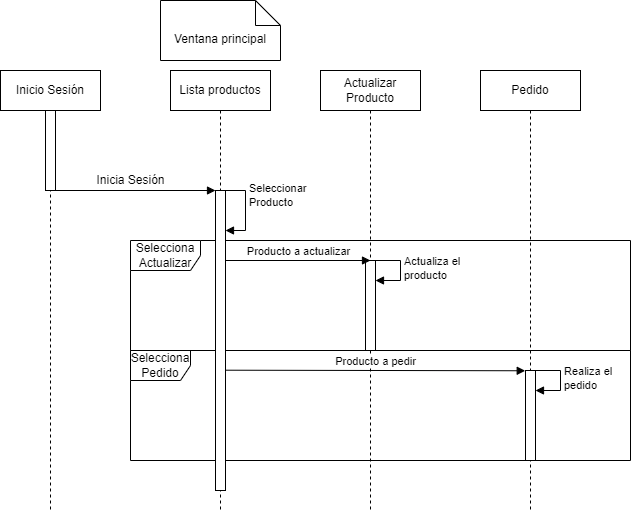

The diagram above was exported from draw.io. Its source (the exported page's mxGraphModel, read from the mxfile embedded in the PNG):
<mxGraphModel dx="1886" dy="796" grid="1" gridSize="10" guides="1" tooltips="1" connect="1" arrows="1" fold="1" page="1" pageScale="1" pageWidth="827" pageHeight="1169" math="0" shadow="0">
  <root>
    <mxCell id="BS-3GRlpu1GH2ArPFLtB-0" />
    <mxCell id="BS-3GRlpu1GH2ArPFLtB-1" parent="BS-3GRlpu1GH2ArPFLtB-0" />
    <mxCell id="BS-3GRlpu1GH2ArPFLtB-14" value="Selecciona&lt;br&gt;Pedido" style="shape=umlFrame;whiteSpace=wrap;html=1;" parent="BS-3GRlpu1GH2ArPFLtB-1" vertex="1">
      <mxGeometry x="229" y="400" width="500" height="110" as="geometry" />
    </mxCell>
    <mxCell id="BS-3GRlpu1GH2ArPFLtB-13" value="Selecciona Actualizar" style="shape=umlFrame;whiteSpace=wrap;html=1;width=70;height=30;" parent="BS-3GRlpu1GH2ArPFLtB-1" vertex="1">
      <mxGeometry x="229" y="290" width="500" height="110" as="geometry" />
    </mxCell>
    <mxCell id="BS-3GRlpu1GH2ArPFLtB-2" value="Inicio Sesión" style="shape=umlLifeline;perimeter=lifelinePerimeter;whiteSpace=wrap;html=1;container=1;collapsible=0;recursiveResize=0;outlineConnect=0;rounded=0;" parent="BS-3GRlpu1GH2ArPFLtB-1" vertex="1">
      <mxGeometry x="99" y="120" width="100" height="440" as="geometry" />
    </mxCell>
    <mxCell id="BS-3GRlpu1GH2ArPFLtB-6" value="" style="html=1;points=[];perimeter=orthogonalPerimeter;rounded=0;" parent="BS-3GRlpu1GH2ArPFLtB-2" vertex="1">
      <mxGeometry x="45" y="40" width="10" height="80" as="geometry" />
    </mxCell>
    <mxCell id="BS-3GRlpu1GH2ArPFLtB-7" value="" style="html=1;verticalAlign=bottom;endArrow=block;rounded=0;strokeColor=default;" parent="BS-3GRlpu1GH2ArPFLtB-2" source="BS-3GRlpu1GH2ArPFLtB-2" edge="1">
      <mxGeometry width="80" relative="1" as="geometry">
        <mxPoint x="58.02380952380963" y="120" as="sourcePoint" />
        <mxPoint x="215" y="120" as="targetPoint" />
      </mxGeometry>
    </mxCell>
    <mxCell id="BS-3GRlpu1GH2ArPFLtB-3" value="Lista productos" style="shape=umlLifeline;perimeter=lifelinePerimeter;whiteSpace=wrap;html=1;container=1;collapsible=0;recursiveResize=0;outlineConnect=0;rounded=0;" parent="BS-3GRlpu1GH2ArPFLtB-1" vertex="1">
      <mxGeometry x="269" y="120" width="100" height="440" as="geometry" />
    </mxCell>
    <mxCell id="BS-3GRlpu1GH2ArPFLtB-8" value="" style="html=1;points=[];perimeter=orthogonalPerimeter;rounded=0;" parent="BS-3GRlpu1GH2ArPFLtB-3" vertex="1">
      <mxGeometry x="45" y="120" width="10" height="300" as="geometry" />
    </mxCell>
    <mxCell id="BS-3GRlpu1GH2ArPFLtB-11" value="Seleccionar&lt;br&gt;Producto" style="edgeStyle=orthogonalEdgeStyle;html=1;align=left;spacingLeft=2;endArrow=block;rounded=0;entryX=1;entryY=0;strokeColor=default;" parent="BS-3GRlpu1GH2ArPFLtB-3" edge="1">
      <mxGeometry relative="1" as="geometry">
        <mxPoint x="45" y="140" as="sourcePoint" />
        <Array as="points">
          <mxPoint x="45" y="120" />
          <mxPoint x="75" y="120" />
          <mxPoint x="75" y="160" />
        </Array>
        <mxPoint x="55" y="160" as="targetPoint" />
      </mxGeometry>
    </mxCell>
    <mxCell id="BS-3GRlpu1GH2ArPFLtB-4" value="Actualizar Producto" style="shape=umlLifeline;perimeter=lifelinePerimeter;whiteSpace=wrap;html=1;container=1;collapsible=0;recursiveResize=0;outlineConnect=0;rounded=0;" parent="BS-3GRlpu1GH2ArPFLtB-1" vertex="1">
      <mxGeometry x="419" y="120" width="100" height="440" as="geometry" />
    </mxCell>
    <mxCell id="BS-3GRlpu1GH2ArPFLtB-15" value="" style="html=1;points=[];perimeter=orthogonalPerimeter;" parent="BS-3GRlpu1GH2ArPFLtB-4" vertex="1">
      <mxGeometry x="45" y="190" width="10" height="90" as="geometry" />
    </mxCell>
    <mxCell id="BS-3GRlpu1GH2ArPFLtB-19" value="Actualiza el&lt;br&gt;producto" style="edgeStyle=orthogonalEdgeStyle;html=1;align=left;spacingLeft=2;endArrow=block;rounded=0;entryX=1;entryY=0;strokeColor=default;" parent="BS-3GRlpu1GH2ArPFLtB-4" edge="1">
      <mxGeometry relative="1" as="geometry">
        <mxPoint x="50" y="190" as="sourcePoint" />
        <Array as="points">
          <mxPoint x="80" y="190" />
        </Array>
        <mxPoint x="55" y="210" as="targetPoint" />
      </mxGeometry>
    </mxCell>
    <mxCell id="BS-3GRlpu1GH2ArPFLtB-5" value="Pedido" style="shape=umlLifeline;perimeter=lifelinePerimeter;whiteSpace=wrap;html=1;container=1;collapsible=0;recursiveResize=0;outlineConnect=0;rounded=0;" parent="BS-3GRlpu1GH2ArPFLtB-1" vertex="1">
      <mxGeometry x="579" y="120" width="100" height="440" as="geometry" />
    </mxCell>
    <mxCell id="BS-3GRlpu1GH2ArPFLtB-16" value="" style="html=1;points=[];perimeter=orthogonalPerimeter;" parent="BS-3GRlpu1GH2ArPFLtB-5" vertex="1">
      <mxGeometry x="45" y="300" width="10" height="90" as="geometry" />
    </mxCell>
    <mxCell id="BS-3GRlpu1GH2ArPFLtB-22" value="Realiza el&lt;br&gt;pedido" style="edgeStyle=orthogonalEdgeStyle;html=1;align=left;spacingLeft=2;endArrow=block;rounded=0;entryX=1;entryY=0;strokeColor=default;" parent="BS-3GRlpu1GH2ArPFLtB-5" edge="1">
      <mxGeometry relative="1" as="geometry">
        <mxPoint x="50" y="300" as="sourcePoint" />
        <Array as="points">
          <mxPoint x="80" y="300" />
        </Array>
        <mxPoint x="55" y="320" as="targetPoint" />
      </mxGeometry>
    </mxCell>
    <mxCell id="BS-3GRlpu1GH2ArPFLtB-12" value="Inicia Sesión" style="text;html=1;align=center;verticalAlign=middle;resizable=0;points=[];autosize=1;strokeColor=none;fillColor=none;" parent="BS-3GRlpu1GH2ArPFLtB-1" vertex="1">
      <mxGeometry x="189" y="220" width="80" height="20" as="geometry" />
    </mxCell>
    <mxCell id="BS-3GRlpu1GH2ArPFLtB-17" value="Producto a actualizar" style="html=1;verticalAlign=bottom;endArrow=block;strokeColor=default;" parent="BS-3GRlpu1GH2ArPFLtB-1" source="BS-3GRlpu1GH2ArPFLtB-8" edge="1">
      <mxGeometry width="80" relative="1" as="geometry">
        <mxPoint x="389" y="310" as="sourcePoint" />
        <mxPoint x="469" y="310" as="targetPoint" />
      </mxGeometry>
    </mxCell>
    <mxCell id="BS-3GRlpu1GH2ArPFLtB-20" value="Producto a pedir" style="html=1;verticalAlign=bottom;endArrow=block;strokeColor=default;entryX=-0.028;entryY=0.003;entryDx=0;entryDy=0;entryPerimeter=0;exitX=1.042;exitY=0.599;exitDx=0;exitDy=0;exitPerimeter=0;" parent="BS-3GRlpu1GH2ArPFLtB-1" source="BS-3GRlpu1GH2ArPFLtB-8" target="BS-3GRlpu1GH2ArPFLtB-16" edge="1">
      <mxGeometry width="80" relative="1" as="geometry">
        <mxPoint x="539" y="420" as="sourcePoint" />
        <mxPoint x="619" y="420" as="targetPoint" />
      </mxGeometry>
    </mxCell>
    <mxCell id="WMXIbJR_nCTn5fvVzBZN-0" value="Ventana principal" style="shape=note2;boundedLbl=1;whiteSpace=wrap;html=1;size=25;verticalAlign=top;align=center;" vertex="1" parent="BS-3GRlpu1GH2ArPFLtB-1">
      <mxGeometry x="259" y="50" width="120" height="60" as="geometry" />
    </mxCell>
  </root>
</mxGraphModel>